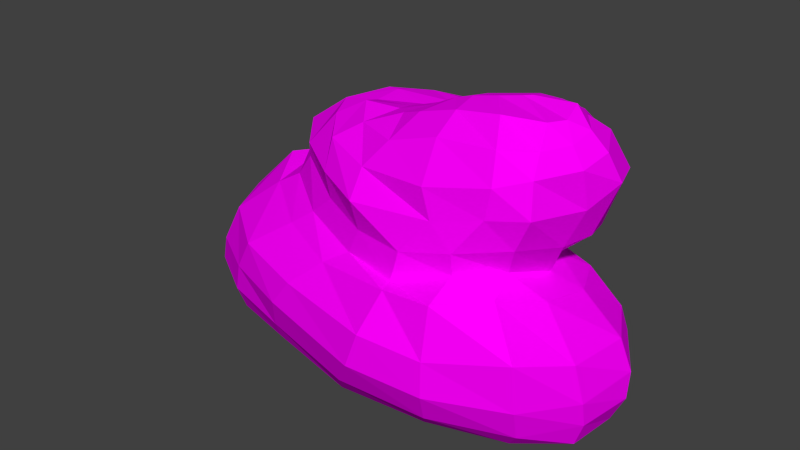 # Source: stone.003.blend  (saved by Blender 2.74.0; exported with 4.5.12 LTS)
import bpy
from mathutils import Matrix  # noqa: F401  (used for matrix-valued properties, if any)

bpy.ops.wm.read_factory_settings(use_empty=True)
scene = bpy.context.scene
scene.name = 'Scene'

# ---- collections
col_collection_1 = bpy.data.collections.new('Collection 1'); scene.collection.children.link(col_collection_1)

# ---- images (referenced by path relative to the original .blend; pixels are not part of the script)
import os
ASSET_DIR = os.environ.get("B2B_ASSET_DIR", "")  # directory of the original .blend (textures are referenced by path, not embedded)
HERE = os.path.dirname(os.path.abspath(__file__))  # packed textures are extracted next to this script under _unpacked/

def load_image(name, relpath, width, height, colorspace="sRGB"):
    """Load a texture the original file referenced (path relative to the .blend, or extracted next to this script)."""
    p = next((c for c in (os.path.join(HERE, relpath), os.path.join(ASSET_DIR, relpath)) if relpath and os.path.exists(c)), "")
    if p:
        img = bpy.data.images.load(p, check_existing=True)
        img.name = name
    else:  # same state as the original file: an image datablock whose file is absent (Cycles renders it pink)
        img = bpy.data.images.new(name, width, height)
        img.source = "FILE"
        img.filepath = "//" + (relpath or name)
    img.colorspace_settings.name = colorspace
    return img
img_untitled = load_image('Untitled', 'stone.003-NRM.png', 1024, 1024, 'sRGB')

# ---- materials (node trees are filled in below, after node groups)
mat_material_001 = bpy.data.materials.new('Material.001')
mat_material_001.alpha_threshold = 0.0
mat_material_001.roughness = 0.5

# ---- material node trees
mat_material_001.use_nodes = True; mat_material_001.node_tree.nodes.clear()
_N = mat_material_001.node_tree.nodes; _L = mat_material_001.node_tree.links
n0 = _N.new('ShaderNodeOutputMaterial'); n0.name = 'Material Output'; n0.location = (300, 300)
n1 = _N.new('ShaderNodeBsdfDiffuse'); n1.name = 'Diffuse BSDF'; n1.location = (10, 300)
n2 = _N.new('ShaderNodeTexImage'); n2.name = 'Image Texture'; n2.location = (-317, 337)
n2.width = 140
n2.image = img_untitled
_L.new(n1.outputs[0], n0.inputs[0])
_L.new(n2.outputs[0], n1.inputs[0])
n0.is_active_output = True

# ---- world
world_world = bpy.data.worlds.new('World'); scene.world = world_world
world_world.color = (0.05088, 0.05088, 0.05088)
world_world.use_sun_shadow = False
world_world.sun_shadow_jitter_overblur = 0.0
world_world.cycles.sampling_method = 'MANUAL'
world_world.cycles.sample_map_resolution = 256

# ---- meshes
me_sphere_001 = bpy.data.meshes.new('Sphere.001')
me_sphere_001.from_pydata([(0.1126, -0.0406, 1.13), (-0.1829, -0.0147, 1.049), (-0.5047, 0.03394, 1.0), (-0.7871, 0.02023, 0.9522), (-1.121, 0.01805, 0.7153), (-1.186, 0.1121, 0.5468), (-1.199, 0.2174, 0.388), (-1.449, 0.1108, 0.3268), (-1.789, 0.04649, -0.02694), (-1.96, 0.0008833, -0.3481), (-2.026, 0.01437, -0.5813), (-1.947, -0.007596, -0.7641), (-1.741, -0.0007728, -0.8897), (-1.395, -0.002115, -0.9794), (-1.007, 0.0005307, -1.023), (0.1277, 0.03133, 1.116), (-0.1665, 0.1311, 1.021), (-0.5051, 0.2575, 1.016), (-0.6135, 0.2895, 0.997), (-1.039, 0.3658, 0.7087), (-1.033, 0.3305, 0.4737), (-0.7632, 0.4317, 0.2979), (-1.268, 0.4074, 0.2713), (-1.635, 0.4451, -0.03862), (-1.796, 0.4025, -0.3102), (-1.833, 0.3738, -0.5835), (-1.778, 0.2988, -0.7634), (-1.632, 0.1934, -0.9027), (-1.332, 0.1347, -0.9992), (-0.9739, 0.07038, -1.033), (0.1849, 0.09953, 1.126), (-0.05916, 0.267, 1.03), (-0.3362, 0.4511, 0.99), (-0.5863, 0.5976, 0.8302), (-0.7139, 0.6727, 0.5935), (-0.6778, 0.6046, 0.3788), (-0.5035, 0.4992, 0.2366), (-0.8626, 0.6304, 0.07277), (-1.166, 0.7463, -0.1585), (-1.301, 0.7338, -0.4042), (-1.376, 0.657, -0.612), (-1.389, 0.5301, -0.7874), (-1.286, 0.4493, -0.9051), (-1.103, 0.2791, -1.003), (-0.865, 0.1497, -1.029), (0.2734, 0.1528, 1.165), (0.116, 0.3407, 1.048), (-0.05431, 0.5202, 0.9771), (-0.2701, 0.7224, 0.804), (-0.3974, 0.8232, 0.5449), (-0.3342, 0.7114, 0.3025), (-0.2347, 0.5742, 0.1768), (-0.4107, 0.8155, -0.0118), (-0.5466, 0.9324, -0.2004), (-0.69, 0.9036, -0.4135), (-0.7586, 0.8114, -0.623), (-0.8275, 0.717, -0.7571), (-0.8458, 0.5532, -0.8945), (-0.7847, 0.3589, -0.9806), (-0.7226, 0.1682, -1.024), (0.401, 0.1818, 1.204), (0.3426, 0.3862, 1.101), (0.2745, 0.5982, 0.9984), (0.1932, 0.7504, 0.8088), (0.1099, 0.801, 0.5367), (0.04773, 0.6724, 0.2749), (0.00565, 0.605, 0.1404), (0.005899, 0.8009, -0.04612), (-0.05084, 0.9557, -0.283), (-0.1362, 0.9199, -0.5005), (-0.1983, 0.8506, -0.6715), (-0.2957, 0.7454, -0.8016), (-0.3863, 0.5656, -0.9087), (-0.4693, 0.4026, -0.9685), (-0.5387, 0.1924, -1.015), (0.5432, 0.184, 1.247), (0.6077, 0.3789, 1.171), (0.6388, 0.5922, 1.055), (0.6108, 0.8181, 0.8723), (0.5848, 0.9027, 0.5924), (0.4248, 0.7219, 0.3103), (0.2483, 0.5897, 0.1596), (0.2854, 0.7371, -0.03116), (0.3045, 0.8173, -0.3217), (0.2767, 0.7505, -0.5748), (0.2329, 0.6459, -0.7885), (0.1543, 0.5485, -0.9142), (0.07683, 0.4448, -0.9855), (-0.09751, 0.3266, -0.9948), (-0.3117, 0.1818, -1.023), (0.6821, 0.1505, 1.292), (0.8337, 0.2755, 1.257), (0.9228, 0.405, 1.175), (1.004, 0.5599, 0.9904), (1.075, 0.7296, 0.6976), (0.8207, 0.6423, 0.3682), (0.4863, 0.4995, 0.1803), (0.6628, 0.5884, 0.04714), (0.8011, 0.7178, -0.2201), (0.8525, 0.7036, -0.4691), (0.8363, 0.6323, -0.6549), (0.7512, 0.5139, -0.8219), (0.5762, 0.3429, -0.9689), (0.2813, 0.235, -1.033), (-0.1164, 0.1554, -1.035), (0.7805, 0.08997, 1.336), (0.9953, 0.09754, 1.308), (1.121, 0.0985, 1.278), (1.236, 0.1909, 1.183), (1.338, 0.2929, 0.9217), (1.151, 0.3453, 0.4461), (0.742, 0.3709, 0.2247), (1.068, 0.3944, 0.08828), (1.298, 0.4537, -0.1677), (1.342, 0.4868, -0.3514), (1.357, 0.4672, -0.5332), (1.275, 0.4241, -0.7467), (1.012, 0.2736, -0.9034), (0.5741, 0.1329, -1.016), (0.03584, 0.08542, -1.055), (0.8403, 0.01829, 1.364), (1.117, -0.02761, 1.384), (1.256, -0.08016, 1.266), (1.361, -0.04216, 1.139), (1.424, 0.04343, 0.9308), (1.274, 0.003314, 0.544), (0.9492, 0.1723, 0.2396), (1.239, 0.02382, 0.1297), (1.513, 0.07069, -0.1488), (1.603, 0.07653, -0.37), (1.601, 0.05274, -0.5705), (1.487, 0.07664, -0.7984), (1.201, 0.02488, -0.9259), (0.7407, -0.01221, -0.997), (0.08579, 0.01684, -1.06), (0.8278, -0.06745, 1.381), (1.151, -0.1879, 1.337), (1.232, -0.2381, 1.214), (1.315, -0.237, 1.075), (1.326, -0.1756, 0.7981), (1.209, -0.2209, 0.5273), (1.055, -0.09117, 0.2507), (1.211, -0.3681, 0.2093), (1.466, -0.4091, -0.1326), (1.524, -0.3751, -0.4145), (1.518, -0.3283, -0.6087), (1.449, -0.3112, -0.7966), (1.142, -0.2262, -0.9323), (0.6696, -0.1727, -1.001), (0.05834, -0.1033, -1.067), (0.7753, -0.09435, 1.373), (1.088, -0.3047, 1.34), (1.122, -0.4166, 1.199), (1.146, -0.5057, 1.053), (1.169, -0.5438, 0.8101), (1.052, -0.5192, 0.5666), (0.9636, -0.4379, 0.3556), (1.031, -0.6773, 0.2833), (1.263, -0.8015, -0.02567), (1.277, -0.7756, -0.3804), (1.247, -0.6924, -0.6237), (1.125, -0.5782, -0.7945), (0.8745, -0.442, -0.9066), (0.4493, -0.3206, -1.001), (-0.07535, -0.1692, -1.059), (0.6385, -0.16, 1.358), (0.823, -0.3994, 1.352), (0.923, -0.5734, 1.207), (0.9575, -0.6553, 1.002), (0.9207, -0.6657, 0.7869), (0.7329, -0.7332, 0.5262), (0.7245, -0.7027, 0.3586), (0.7338, -0.9477, 0.2614), (0.7457, -1.03, -0.09724), (0.7444, -1.034, -0.3629), (0.6906, -0.9254, -0.6022), (0.5792, -0.7758, -0.7712), (0.3713, -0.6023, -0.9013), (0.06832, -0.4057, -1.008), (-0.2837, -0.1992, -1.045), (0.4764, -0.1963, 1.33), (0.5008, -0.4009, 1.304), (0.5097, -0.6012, 1.191), (0.5044, -0.7364, 0.9086), (0.574, -0.7413, 0.7017), (0.3701, -0.7952, 0.4444), (0.3274, -0.8247, 0.2264), (0.3651, -0.9425, 0.2327), (0.2772, -1.095, -0.05872), (0.1864, -1.109, -0.3236), (0.02338, -0.9957, -0.5677), (-0.1173, -0.8203, -0.7847), (-0.2672, -0.6074, -0.9062), (-0.4106, -0.4152, -0.9903), (-0.5056, -0.2018, -1.03), (0.3319, -0.1837, 1.279), (0.2052, -0.3832, 1.213), (0.1312, -0.5965, 1.067), (-0.03242, -0.668, 0.8669), (-0.03129, -0.7923, 0.669), (-0.04188, -0.703, 0.4249), (-0.1229, -0.7118, 0.2378), (-0.2992, -0.7821, 0.13), (-0.5284, -0.8955, -0.06961), (-0.6953, -0.8935, -0.2877), (-0.7751, -0.8021, -0.54), (-0.8295, -0.6995, -0.717), (-0.8509, -0.5535, -0.8703), (-0.8151, -0.3705, -0.9691), (-0.7232, -0.1783, -1.021), (0.4514, -0.005825, 1.285), (0.2175, -0.1652, 1.222), (0.01465, -0.3104, 1.137), (-0.2197, -0.437, 1.051), (-0.4294, -0.5147, 0.9136), (-0.418, -0.6107, 0.6978), (-0.4102, -0.5683, 0.488), (-0.6185, -0.5301, 0.3115), (-0.8004, -0.5663, 0.1804), (-1.15, -0.6781, -0.06138), (-1.294, -0.6586, -0.3097), (-1.37, -0.6248, -0.5444), (-1.381, -0.5313, -0.7481), (-1.279, -0.4127, -0.887), (-1.112, -0.2724, -0.9663), (-0.8681, -0.1465, -1.016), (-0.5412, 0.009687, -1.042), (0.1428, -0.1105, 1.167), (-0.1275, -0.1759, 1.091), (-0.3978, -0.205, 1.091), (-0.6098, -0.2755, 0.9691), (-0.832, -0.3253, 0.7042), (-0.8657, -0.2866, 0.5822), (-1.022, -0.2472, 0.3871), (-1.239, -0.2474, 0.2564), (-1.622, -0.327, -0.04724), (-1.772, -0.352, -0.3525), (-1.844, -0.3227, -0.5673), (-1.796, -0.2659, -0.7517), (-1.612, -0.2197, -0.8829), (-1.328, -0.1448, -0.969), (-0.9672, -0.07733, -1.02)], [], [(5, 4, 19, 20), (3, 2, 17, 18), (14, 13, 28, 29), (1, 0, 15, 16), (12, 11, 26, 27), (10, 9, 24, 25), (8, 7, 22, 23), (6, 5, 20, 21), (4, 3, 18, 19), (2, 1, 16, 17), (13, 12, 27, 28), (11, 10, 25, 26), (9, 8, 23, 24), (7, 6, 21, 22), (26, 25, 40, 41), (24, 23, 38, 39), (22, 21, 36, 37), (20, 19, 34, 35), (18, 17, 32, 33), (29, 28, 43, 44), (16, 15, 30, 31), (27, 26, 41, 42), (25, 24, 39, 40), (23, 22, 37, 38), (21, 20, 35, 36), (19, 18, 33, 34), (17, 16, 31, 32), (28, 27, 42, 43), (41, 40, 55, 56), (39, 38, 53, 54), (37, 36, 51, 52), (35, 34, 49, 50), (33, 32, 47, 48), (44, 43, 58, 59), (31, 30, 45, 46), (42, 41, 56, 57), (40, 39, 54, 55), (38, 37, 52, 53), (36, 35, 50, 51), (34, 33, 48, 49), (32, 31, 46, 47), (43, 42, 57, 58), (56, 55, 70, 71), (54, 53, 68, 69), (52, 51, 66, 67), (50, 49, 64, 65), (48, 47, 62, 63), (59, 58, 73, 74), (46, 45, 60, 61), (57, 56, 71, 72), (55, 54, 69, 70), (53, 52, 67, 68), (51, 50, 65, 66), (49, 48, 63, 64), (47, 46, 61, 62), (58, 57, 72, 73), (71, 70, 85, 86), (69, 68, 83, 84), (67, 66, 81, 82), (65, 64, 79, 80), (63, 62, 77, 78), (74, 73, 88, 89), (61, 60, 75, 76), (72, 71, 86, 87), (70, 69, 84, 85), (68, 67, 82, 83), (66, 65, 80, 81), (64, 63, 78, 79), (62, 61, 76, 77), (73, 72, 87, 88), (86, 85, 100, 101), (84, 83, 98, 99), (82, 81, 96, 97), (80, 79, 94, 95), (78, 77, 92, 93), (89, 88, 103, 104), (76, 75, 90, 91), (87, 86, 101, 102), (85, 84, 99, 100), (83, 82, 97, 98), (81, 80, 95, 96), (79, 78, 93, 94), (77, 76, 91, 92), (88, 87, 102, 103), (101, 100, 115, 116), (99, 98, 113, 114), (97, 96, 111, 112), (95, 94, 109, 110), (93, 92, 107, 108), (104, 103, 118, 119), (91, 90, 105, 106), (102, 101, 116, 117), (100, 99, 114, 115), (98, 97, 112, 113), (96, 95, 110, 111), (94, 93, 108, 109), (92, 91, 106, 107), (103, 102, 117, 118), (116, 115, 130, 131), (114, 113, 128, 129), (112, 111, 126, 127), (110, 109, 124, 125), (108, 107, 122, 123), (119, 118, 133, 134), (106, 105, 120, 121), (117, 116, 131, 132), (115, 114, 129, 130), (113, 112, 127, 128), (111, 110, 125, 126), (109, 108, 123, 124), (107, 106, 121, 122), (118, 117, 132, 133), (131, 130, 145, 146), (129, 128, 143, 144), (127, 126, 141, 142), (125, 124, 139, 140), (123, 122, 137, 138), (134, 133, 148, 149), (121, 120, 135, 136), (132, 131, 146, 147), (130, 129, 144, 145), (128, 127, 142, 143), (126, 125, 140, 141), (124, 123, 138, 139), (122, 121, 136, 137), (133, 132, 147, 148), (146, 145, 160, 161), (144, 143, 158, 159), (142, 141, 156, 157), (140, 139, 154, 155), (138, 137, 152, 153), (149, 148, 163, 164), (136, 135, 150, 151), (147, 146, 161, 162), (145, 144, 159, 160), (143, 142, 157, 158), (141, 140, 155, 156), (139, 138, 153, 154), (137, 136, 151, 152), (148, 147, 162, 163), (161, 160, 175, 176), (159, 158, 173, 174), (157, 156, 171, 172), (155, 154, 169, 170), (153, 152, 167, 168), (164, 163, 178, 179), (151, 150, 165, 166), (162, 161, 176, 177), (160, 159, 174, 175), (158, 157, 172, 173), (156, 155, 170, 171), (154, 153, 168, 169), (152, 151, 166, 167), (163, 162, 177, 178), (176, 175, 190, 191), (174, 173, 188, 189), (172, 171, 186, 187), (170, 169, 184, 185), (168, 167, 182, 183), (179, 178, 193, 194), (166, 165, 180, 181), (177, 176, 191, 192), (175, 174, 189, 190), (173, 172, 187, 188), (171, 170, 185, 186), (169, 168, 183, 184), (167, 166, 181, 182), (178, 177, 192, 193), (191, 190, 205, 206), (189, 188, 203, 204), (187, 186, 201, 202), (185, 184, 199, 200), (183, 182, 197, 198), (194, 193, 208, 209), (181, 180, 195, 196), (192, 191, 206, 207), (190, 189, 204, 205), (188, 187, 202, 203), (186, 185, 200, 201), (184, 183, 198, 199), (182, 181, 196, 197), (193, 192, 207, 208), (206, 205, 221, 222), (204, 203, 219, 220), (202, 201, 217, 218), (200, 199, 215, 216), (198, 197, 213, 214), (209, 208, 224, 225), (196, 195, 211, 212), (207, 206, 222, 223), (205, 204, 220, 221), (203, 202, 218, 219), (201, 200, 216, 217), (199, 198, 214, 215), (197, 196, 212, 213), (208, 207, 223, 224), (222, 221, 237, 238), (220, 219, 235, 236), (218, 217, 233, 234), (216, 215, 231, 232), (214, 213, 229, 230), (225, 224, 240, 241), (212, 211, 227, 228), (223, 222, 238, 239), (221, 220, 236, 237), (219, 218, 234, 235), (217, 216, 232, 233), (215, 214, 230, 231), (213, 212, 228, 229), (224, 223, 239, 240), (226, 14, 29), (0, 210, 15), (15, 210, 30), (226, 29, 44), (30, 210, 45), (226, 44, 59), (45, 210, 60), (226, 59, 74), (60, 210, 75), (226, 74, 89), (75, 210, 90), (226, 89, 104), (90, 210, 105), (226, 104, 119), (105, 210, 120), (226, 119, 134), (120, 210, 135), (226, 134, 149), (135, 210, 150), (226, 149, 164), (150, 210, 165), (226, 164, 179), (165, 210, 180), (226, 179, 194), (180, 210, 195), (226, 194, 209), (195, 210, 211), (226, 209, 225), (211, 210, 227), (226, 225, 241), (227, 210, 0), (238, 237, 10, 11), (236, 235, 8, 9), (234, 233, 6, 7), (232, 231, 4, 5), (230, 229, 2, 3), (241, 240, 13, 14), (228, 227, 0, 1), (239, 238, 11, 12), (237, 236, 9, 10), (235, 234, 7, 8), (233, 232, 5, 6), (231, 230, 3, 4), (226, 241, 14), (229, 228, 1, 2), (240, 239, 12, 13)])
_uv = me_sphere_001.uv_layers.new(name='UVMap')
_uv.uv.foreach_set('vector', [0.075, 0.7716, 0.1022, 0.8076, 0.0241, 0.8277, 0.02683, 0.7763, 0.9893, 0.8985, 0.9185, 0.9673, 0.8931, 0.9319, 0.9137, 0.8941, 0.04805, 0.3842, 0.05436, 0.4406, 0.0403, 0.4361, 0.03906, 0.3809, 0.4512, 0.8969, 0.4985, 0.8194, 0.5177, 0.8226, 0.522, 0.9154, 0.05859, 0.4842, 0.06213, 0.5147, 0.03665, 0.5145, 0.04136, 0.4805, 0.06343, 0.5449, 0.06775, 0.5769, 0.03267, 0.5902, 0.03332, 0.5467, 0.06894, 0.6286, 0.06865, 0.7054, 0.02256, 0.7094, 0.02743, 0.6373, 0.9433, 0.7448, 0.9852, 0.7751, 0.9361, 0.7811, 0.9023, 0.7557, 0.1022, 0.8076, 0.151, 0.8978, 0.0007519, 0.9569, 0.0241, 0.8277, 0.9185, 0.9673, 0.6216, 0.9757, 0.522, 0.9154, 0.8931, 0.9319, 0.05436, 0.4406, 0.05859, 0.4842, 0.04136, 0.4805, 0.0403, 0.4361, 0.06213, 0.5147, 0.06343, 0.5449, 0.03332, 0.5467, 0.03665, 0.5145, 0.06775, 0.5769, 0.06894, 0.6286, 0.02743, 0.6373, 0.03267, 0.5902, 0.961, 0.7113, 0.9433, 0.7448, 0.9023, 0.7557, 0.9202, 0.7151, 0.9927, 0.513, 0.9868, 0.5456, 0.9538, 0.5242, 0.966, 0.4898, 0.9767, 0.5906, 0.9507, 0.64, 0.9301, 0.6102, 0.9442, 0.5618, 0.9202, 0.7151, 0.9023, 0.7557, 0.8836, 0.7417, 0.9056, 0.6682, 0.9361, 0.7811, 0.9488, 0.8136, 0.8929, 0.8096, 0.8889, 0.7678, 0.9137, 0.8941, 0.8931, 0.9319, 0.7482, 0.9266, 0.8678, 0.8662, 0.03906, 0.3809, 0.0403, 0.4361, 0.02011, 0.4149, 0.02641, 0.3682, 0.522, 0.9154, 0.5177, 0.8226, 0.5383, 0.8127, 0.5922, 0.8854, 0.04136, 0.4805, 0.03665, 0.5145, 0.007157, 0.4916, 0.01037, 0.4598, 0.9868, 0.5456, 0.9767, 0.5906, 0.9442, 0.5618, 0.9538, 0.5242, 0.9507, 0.64, 0.9202, 0.7151, 0.9056, 0.6682, 0.9301, 0.6102, 0.9023, 0.7557, 0.9361, 0.7811, 0.8889, 0.7678, 0.8836, 0.7417, 0.9488, 0.8136, 0.9137, 0.8941, 0.8678, 0.8662, 0.8929, 0.8096, 0.8931, 0.9319, 0.522, 0.9154, 0.5922, 0.8854, 0.7482, 0.9266, 0.0403, 0.4361, 0.04136, 0.4805, 0.01037, 0.4598, 0.02011, 0.4149, 0.966, 0.4898, 0.9538, 0.5242, 0.916, 0.4746, 0.9273, 0.4484, 0.9442, 0.5618, 0.9301, 0.6102, 0.8876, 0.5641, 0.9032, 0.5207, 0.9056, 0.6682, 0.8836, 0.7417, 0.851, 0.6907, 0.8755, 0.6111, 0.8889, 0.7678, 0.8929, 0.8096, 0.8409, 0.7737, 0.8519, 0.7229, 0.8678, 0.8662, 0.7482, 0.9266, 0.6811, 0.8562, 0.7861, 0.8351, 0.9692, 0.3607, 0.9704, 0.4101, 0.9469, 0.3704, 0.9598, 0.3359, 0.5922, 0.8854, 0.5383, 0.8127, 0.5526, 0.794, 0.6059, 0.832, 0.969, 0.4572, 0.966, 0.4898, 0.9273, 0.4484, 0.9378, 0.4117, 0.9538, 0.5242, 0.9442, 0.5618, 0.9032, 0.5207, 0.916, 0.4746, 0.9301, 0.6102, 0.9056, 0.6682, 0.8755, 0.6111, 0.8876, 0.5641, 0.8836, 0.7417, 0.8889, 0.7678, 0.8519, 0.7229, 0.851, 0.6907, 0.8929, 0.8096, 0.8678, 0.8662, 0.7861, 0.8351, 0.8409, 0.7737, 0.7482, 0.9266, 0.5922, 0.8854, 0.6059, 0.832, 0.6811, 0.8562, 0.9704, 0.4101, 0.969, 0.4572, 0.9378, 0.4117, 0.9469, 0.3704, 0.9273, 0.4484, 0.916, 0.4746, 0.8746, 0.3945, 0.8919, 0.3668, 0.9032, 0.5207, 0.8876, 0.5641, 0.8342, 0.4847, 0.8559, 0.4344, 0.8755, 0.6111, 0.851, 0.6907, 0.7926, 0.6266, 0.8128, 0.5444, 0.8519, 0.7229, 0.8409, 0.7737, 0.7418, 0.7086, 0.7705, 0.6632, 0.7861, 0.8351, 0.6811, 0.8562, 0.6525, 0.7709, 0.6995, 0.7498, 0.9598, 0.3359, 0.9469, 0.3704, 0.9243, 0.318, 0.9471, 0.3008, 0.6059, 0.832, 0.5526, 0.794, 0.5596, 0.7663, 0.6031, 0.7741, 0.9378, 0.4117, 0.9273, 0.4484, 0.8919, 0.3668, 0.9087, 0.3352, 0.916, 0.4746, 0.9032, 0.5207, 0.8559, 0.4344, 0.8746, 0.3945, 0.8876, 0.5641, 0.8755, 0.6111, 0.8128, 0.5444, 0.8342, 0.4847, 0.851, 0.6907, 0.8519, 0.7229, 0.7705, 0.6632, 0.7926, 0.6266, 0.8409, 0.7737, 0.7861, 0.8351, 0.6995, 0.7498, 0.7418, 0.7086, 0.6811, 0.8562, 0.6059, 0.832, 0.6031, 0.7741, 0.6525, 0.7709, 0.9469, 0.3704, 0.9378, 0.4117, 0.9087, 0.3352, 0.9243, 0.318, 0.8919, 0.3668, 0.8746, 0.3945, 0.8322, 0.2769, 0.8592, 0.2446, 0.8559, 0.4344, 0.8342, 0.4847, 0.784, 0.4126, 0.8069, 0.3379, 0.8128, 0.5444, 0.7926, 0.6266, 0.7348, 0.5767, 0.7594, 0.5001, 0.7705, 0.6632, 0.7418, 0.7086, 0.6902, 0.6251, 0.7078, 0.5891, 0.6995, 0.7498, 0.6525, 0.7709, 0.6259, 0.6995, 0.6637, 0.6728, 0.9471, 0.3008, 0.9243, 0.318, 0.9056, 0.2242, 0.9328, 0.2446, 0.6031, 0.7741, 0.5596, 0.7663, 0.5606, 0.738, 0.5924, 0.7207, 0.9087, 0.3352, 0.8919, 0.3668, 0.8592, 0.2446, 0.8806, 0.2221, 0.8746, 0.3945, 0.8559, 0.4344, 0.8069, 0.3379, 0.8322, 0.2769, 0.8342, 0.4847, 0.8128, 0.5444, 0.7594, 0.5001, 0.784, 0.4126, 0.7926, 0.6266, 0.7705, 0.6632, 0.7078, 0.5891, 0.7348, 0.5767, 0.7418, 0.7086, 0.6995, 0.7498, 0.6637, 0.6728, 0.6902, 0.6251, 0.6525, 0.7709, 0.6031, 0.7741, 0.5924, 0.7207, 0.6259, 0.6995, 0.9243, 0.318, 0.9087, 0.3352, 0.8806, 0.2221, 0.9056, 0.2242, 0.8592, 0.2446, 0.8322, 0.2769, 0.7221, 0.276, 0.7373, 0.2228, 0.8069, 0.3379, 0.784, 0.4126, 0.7032, 0.3875, 0.7133, 0.3254, 0.7594, 0.5001, 0.7348, 0.5767, 0.6818, 0.5278, 0.6848, 0.4604, 0.7078, 0.5891, 0.6902, 0.6251, 0.6383, 0.5727, 0.6574, 0.5359, 0.6637, 0.6728, 0.6259, 0.6995, 0.5913, 0.6632, 0.6128, 0.6275, 0.9328, 0.2446, 0.9056, 0.2242, 0.8608, 0.1375, 0.9218, 0.1893, 0.5924, 0.7207, 0.5606, 0.738, 0.5564, 0.7131, 0.5743, 0.6854, 0.8806, 0.2221, 0.8592, 0.2446, 0.7373, 0.2228, 0.7737, 0.1602, 0.8322, 0.2769, 0.8069, 0.3379, 0.7133, 0.3254, 0.7221, 0.276, 0.784, 0.4126, 0.7594, 0.5001, 0.6848, 0.4604, 0.7032, 0.3875, 0.7348, 0.5767, 0.7078, 0.5891, 0.6574, 0.5359, 0.6818, 0.5278, 0.6902, 0.6251, 0.6637, 0.6728, 0.6128, 0.6275, 0.6383, 0.5727, 0.6259, 0.6995, 0.5924, 0.7207, 0.5743, 0.6854, 0.5913, 0.6632, 0.9056, 0.2242, 0.8806, 0.2221, 0.7737, 0.1602, 0.8608, 0.1375, 0.7373, 0.2228, 0.7221, 0.276, 0.6515, 0.2917, 0.6632, 0.2466, 0.7133, 0.3254, 0.7032, 0.3875, 0.6362, 0.3615, 0.6459, 0.3272, 0.6848, 0.4604, 0.6818, 0.5278, 0.6336, 0.4907, 0.6275, 0.4229, 0.6574, 0.5359, 0.6383, 0.5727, 0.5829, 0.5668, 0.6043, 0.501, 0.6128, 0.6275, 0.5913, 0.6632, 0.5559, 0.6375, 0.5676, 0.6131, 0.9218, 0.1893, 0.8608, 0.1375, 0.7633, 0.1024, 0.917, 0.1372, 0.5743, 0.6854, 0.5564, 0.7131, 0.5493, 0.6971, 0.5539, 0.6593, 0.7737, 0.1602, 0.7373, 0.2228, 0.6632, 0.2466, 0.6783, 0.1827, 0.7221, 0.276, 0.7133, 0.3254, 0.6459, 0.3272, 0.6515, 0.2917, 0.7032, 0.3875, 0.6848, 0.4604, 0.6275, 0.4229, 0.6362, 0.3615, 0.6818, 0.5278, 0.6574, 0.5359, 0.6043, 0.501, 0.6336, 0.4907, 0.6383, 0.5727, 0.6128, 0.6275, 0.5676, 0.6131, 0.5829, 0.5668, 0.5913, 0.6632, 0.5743, 0.6854, 0.5539, 0.6593, 0.5559, 0.6375, 0.8608, 0.1375, 0.7737, 0.1602, 0.6783, 0.1827, 0.7633, 0.1024, 0.6632, 0.2466, 0.6515, 0.2917, 0.5957, 0.2652, 0.61, 0.2214, 0.6459, 0.3272, 0.6362, 0.3615, 0.5859, 0.3414, 0.5921, 0.3018, 0.6275, 0.4229, 0.6336, 0.4907, 0.593, 0.4571, 0.5733, 0.4021, 0.6043, 0.501, 0.5829, 0.5668, 0.5592, 0.5506, 0.561, 0.4944, 0.5676, 0.6131, 0.5559, 0.6375, 0.5408, 0.6116, 0.5476, 0.5843, 0.917, 0.1372, 0.7633, 0.1024, 0.6706, 0.09044, 0.9241, 0.1116, 0.5539, 0.6593, 0.5493, 0.6971, 0.5414, 0.6867, 0.5418, 0.6455, 0.6783, 0.1827, 0.6632, 0.2466, 0.61, 0.2214, 0.62, 0.1696, 0.6515, 0.2917, 0.6459, 0.3272, 0.5921, 0.3018, 0.5957, 0.2652, 0.6362, 0.3615, 0.6275, 0.4229, 0.5733, 0.4021, 0.5859, 0.3414, 0.6336, 0.4907, 0.6043, 0.501, 0.561, 0.4944, 0.593, 0.4571, 0.5829, 0.5668, 0.5676, 0.6131, 0.5476, 0.5843, 0.5592, 0.5506, 0.5559, 0.6375, 0.5539, 0.6593, 0.5418, 0.6455, 0.5408, 0.6116, 0.7633, 0.1024, 0.6783, 0.1827, 0.62, 0.1696, 0.6706, 0.09044, 0.61, 0.2214, 0.5957, 0.2652, 0.5469, 0.2394, 0.5521, 0.2019, 0.5921, 0.3018, 0.5859, 0.3414, 0.5281, 0.3278, 0.5376, 0.2746, 0.5733, 0.4021, 0.593, 0.4571, 0.5526, 0.4361, 0.5206, 0.4068, 0.561, 0.4944, 0.5592, 0.5506, 0.5387, 0.5303, 0.5345, 0.4866, 0.5476, 0.5843, 0.5408, 0.6116, 0.5262, 0.6013, 0.5296, 0.5727, 0.9241, 0.1116, 0.6706, 0.09044, 0.6067, 0.05516, 0.963, 0.1016, 0.5418, 0.6455, 0.5414, 0.6867, 0.531, 0.6863, 0.5277, 0.6287, 0.62, 0.1696, 0.61, 0.2214, 0.5521, 0.2019, 0.5681, 0.1461, 0.5957, 0.2652, 0.5921, 0.3018, 0.5376, 0.2746, 0.5469, 0.2394, 0.5859, 0.3414, 0.5733, 0.4021, 0.5206, 0.4068, 0.5281, 0.3278, 0.593, 0.4571, 0.561, 0.4944, 0.5345, 0.4866, 0.5526, 0.4361, 0.5592, 0.5506, 0.5476, 0.5843, 0.5296, 0.5727, 0.5387, 0.5303, 0.5408, 0.6116, 0.5418, 0.6455, 0.5277, 0.6287, 0.5262, 0.6013, 0.6706, 0.09044, 0.62, 0.1696, 0.5681, 0.1461, 0.6067, 0.05516, 0.5521, 0.2019, 0.5469, 0.2394, 0.4822, 0.222, 0.4886, 0.1744, 0.5376, 0.2746, 0.5281, 0.3278, 0.4745, 0.3485, 0.4756, 0.2744, 0.5206, 0.4068, 0.5526, 0.4361, 0.4987, 0.4561, 0.4742, 0.426, 0.5345, 0.4866, 0.5387, 0.5303, 0.4971, 0.5314, 0.4939, 0.4961, 0.5296, 0.5727, 0.5262, 0.6013, 0.5064, 0.6037, 0.4995, 0.5755, 0.963, 0.1016, 0.6067, 0.05516, 0.3099, 0.02843, 0.9385, 0.06185, 0.5277, 0.6287, 0.531, 0.6863, 0.5263, 0.6928, 0.5149, 0.6314, 0.5681, 0.1461, 0.5521, 0.2019, 0.4886, 0.1744, 0.4891, 0.1153, 0.5469, 0.2394, 0.5376, 0.2746, 0.4756, 0.2744, 0.4822, 0.222, 0.5281, 0.3278, 0.5206, 0.4068, 0.4742, 0.426, 0.4745, 0.3485, 0.5526, 0.4361, 0.5345, 0.4866, 0.4939, 0.4961, 0.4987, 0.4561, 0.5387, 0.5303, 0.5296, 0.5727, 0.4995, 0.5755, 0.4971, 0.5314, 0.5262, 0.6013, 0.5277, 0.6287, 0.5149, 0.6314, 0.5064, 0.6037, 0.6067, 0.05516, 0.5681, 0.1461, 0.4891, 0.1153, 0.3099, 0.02843, 0.4886, 0.1744, 0.4822, 0.222, 0.3856, 0.223, 0.3661, 0.166, 0.4756, 0.2744, 0.4745, 0.3485, 0.4057, 0.348, 0.3956, 0.2863, 0.4742, 0.426, 0.4987, 0.4561, 0.447, 0.4684, 0.4219, 0.4362, 0.4939, 0.4961, 0.4971, 0.5314, 0.4719, 0.5475, 0.4477, 0.5095, 0.4995, 0.5755, 0.5064, 0.6037, 0.4831, 0.6201, 0.4765, 0.5808, 0.0553, 0.1549, 0.3099, 0.02843, 0.1475, 0.1232, 0.0678, 0.2147, 0.5149, 0.6314, 0.5263, 0.6928, 0.5131, 0.7108, 0.495, 0.6635, 0.4891, 0.1153, 0.4886, 0.1744, 0.3661, 0.166, 0.2981, 0.1145, 0.4822, 0.222, 0.4756, 0.2744, 0.3956, 0.2863, 0.3856, 0.223, 0.4745, 0.3485, 0.4742, 0.426, 0.4219, 0.4362, 0.4057, 0.348, 0.4987, 0.4561, 0.4939, 0.4961, 0.4477, 0.5095, 0.447, 0.4684, 0.4971, 0.5314, 0.4995, 0.5755, 0.4765, 0.5808, 0.4719, 0.5475, 0.5064, 0.6037, 0.5149, 0.6314, 0.495, 0.6635, 0.4831, 0.6201, 0.3099, 0.02843, 0.4891, 0.1153, 0.2981, 0.1145, 0.1475, 0.1232, 0.3661, 0.166, 0.3856, 0.223, 0.2724, 0.2873, 0.2201, 0.2472, 0.3956, 0.2863, 0.4057, 0.348, 0.3445, 0.3921, 0.316, 0.3351, 0.4219, 0.4362, 0.447, 0.4684, 0.3807, 0.4692, 0.3784, 0.4628, 0.4477, 0.5095, 0.4719, 0.5475, 0.4356, 0.5696, 0.3992, 0.5308, 0.4765, 0.5808, 0.4831, 0.6201, 0.4529, 0.6747, 0.4341, 0.6198, 0.0678, 0.2147, 0.1475, 0.1232, 0.1122, 0.2543, 0.0702, 0.2746, 0.495, 0.6635, 0.5131, 0.7108, 0.4998, 0.7353, 0.4753, 0.7094, 0.2981, 0.1145, 0.3661, 0.166, 0.2201, 0.2472, 0.1618, 0.2389, 0.3856, 0.223, 0.3956, 0.2863, 0.316, 0.3351, 0.2724, 0.2873, 0.4057, 0.348, 0.4219, 0.4362, 0.3784, 0.4628, 0.3445, 0.3921, 0.447, 0.4684, 0.4477, 0.5095, 0.3992, 0.5308, 0.3807, 0.4692, 0.4719, 0.5475, 0.4765, 0.5808, 0.4341, 0.6198, 0.4356, 0.5696, 0.4831, 0.6201, 0.495, 0.6635, 0.4753, 0.7094, 0.4529, 0.6747, 0.1475, 0.1232, 0.2981, 0.1145, 0.1618, 0.2389, 0.1122, 0.2543, 0.2201, 0.2472, 0.2724, 0.2873, 0.1686, 0.4149, 0.1456, 0.3891, 0.316, 0.3351, 0.3445, 0.3921, 0.2286, 0.4928, 0.1976, 0.4587, 0.3784, 0.4628, 0.3807, 0.4692, 0.307, 0.5523, 0.2681, 0.532, 0.3992, 0.5308, 0.4356, 0.5696, 0.3525, 0.6455, 0.3379, 0.6028, 0.4341, 0.6198, 0.4529, 0.6747, 0.4104, 0.721, 0.3708, 0.7058, 0.0702, 0.2746, 0.1122, 0.2543, 0.09535, 0.3466, 0.06775, 0.3257, 0.4753, 0.7094, 0.4998, 0.7353, 0.4915, 0.7612, 0.449, 0.7563, 0.1618, 0.2389, 0.2201, 0.2472, 0.1456, 0.3891, 0.1211, 0.3666, 0.2724, 0.2873, 0.316, 0.3351, 0.1976, 0.4587, 0.1686, 0.4149, 0.3445, 0.3921, 0.3784, 0.4628, 0.2681, 0.532, 0.2286, 0.4928, 0.3807, 0.4692, 0.3992, 0.5308, 0.3379, 0.6028, 0.307, 0.5523, 0.4356, 0.5696, 0.4341, 0.6198, 0.3708, 0.7058, 0.3525, 0.6455, 0.4529, 0.6747, 0.4753, 0.7094, 0.449, 0.7563, 0.4104, 0.721, 0.1122, 0.2543, 0.1618, 0.2389, 0.1211, 0.3666, 0.09535, 0.3466, 0.1456, 0.3891, 0.1686, 0.4149, 0.124, 0.4885, 0.1091, 0.4581, 0.1976, 0.4587, 0.2286, 0.4928, 0.1567, 0.5661, 0.1378, 0.5247, 0.2681, 0.532, 0.307, 0.5523, 0.2129, 0.6619, 0.1844, 0.6222, 0.3379, 0.6028, 0.3525, 0.6455, 0.2901, 0.7306, 0.2699, 0.6952, 0.3708, 0.7058, 0.4104, 0.721, 0.3656, 0.8031, 0.3061, 0.7878, 0.06775, 0.3257, 0.09535, 0.3466, 0.08081, 0.3983, 0.06445, 0.3557, 0.449, 0.7563, 0.4915, 0.7612, 0.4843, 0.7839, 0.431, 0.7991, 0.1211, 0.3666, 0.1456, 0.3891, 0.1091, 0.4581, 0.09584, 0.4282, 0.1686, 0.4149, 0.1976, 0.4587, 0.1378, 0.5247, 0.124, 0.4885, 0.2286, 0.4928, 0.2681, 0.532, 0.1844, 0.6222, 0.1567, 0.5661, 0.307, 0.5523, 0.3379, 0.6028, 0.2699, 0.6952, 0.2129, 0.6619, 0.3525, 0.6455, 0.3708, 0.7058, 0.3061, 0.7878, 0.2901, 0.7306, 0.4104, 0.721, 0.449, 0.7563, 0.431, 0.7991, 0.3656, 0.8031, 0.09535, 0.3466, 0.1211, 0.3666, 0.09584, 0.4282, 0.08081, 0.3983, 0.1091, 0.4581, 0.124, 0.4885, 0.08988, 0.5278, 0.08206, 0.4996, 0.1378, 0.5247, 0.1567, 0.5661, 0.1056, 0.607, 0.09766, 0.557, 0.1844, 0.6222, 0.2129, 0.6619, 0.1347, 0.7181, 0.1174, 0.6767, 0.2699, 0.6952, 0.2901, 0.7306, 0.1914, 0.7913, 0.1695, 0.7708, 0.3061, 0.7878, 0.3656, 0.8031, 0.3411, 0.8802, 0.26, 0.8559, 0.06445, 0.3557, 0.08081, 0.3983, 0.06762, 0.4296, 0.0567, 0.3748, 0.431, 0.7991, 0.4843, 0.7839, 0.4865, 0.8048, 0.425, 0.8516, 0.09584, 0.4282, 0.1091, 0.4581, 0.08206, 0.4996, 0.07631, 0.4681, 0.124, 0.4885, 0.1378, 0.5247, 0.09766, 0.557, 0.08988, 0.5278, 0.1567, 0.5661, 0.1844, 0.6222, 0.1174, 0.6767, 0.1056, 0.607, 0.2129, 0.6619, 0.2699, 0.6952, 0.1695, 0.7708, 0.1347, 0.7181, 0.2901, 0.7306, 0.3061, 0.7878, 0.26, 0.8559, 0.1914, 0.7913, 0.3656, 0.8031, 0.431, 0.7991, 0.425, 0.8516, 0.3411, 0.8802, 0.08081, 0.3983, 0.09584, 0.4282, 0.07631, 0.4681, 0.06762, 0.4296, 0.03427, 0.2922, 0.04805, 0.3842, 0.03906, 0.3809, 0.4985, 0.8194, 0.5272, 0.7515, 0.5177, 0.8226, 0.5177, 0.8226, 0.5272, 0.7515, 0.5383, 0.8127, 0.03427, 0.2922, 0.03906, 0.3809, 0.02641, 0.3682, 0.5383, 0.8127, 0.5272, 0.7515, 0.5526, 0.794, 0.03427, 0.2922, 0.02641, 0.3682, 0.01848, 0.3445, 0.5526, 0.794, 0.5272, 0.7515, 0.5596, 0.7663, 0.03427, 0.2922, 0.01848, 0.3445, 0.005284, 0.31, 0.5596, 0.7663, 0.5272, 0.7515, 0.5606, 0.738, 0.9695, 0.2813, 0.9471, 0.3008, 0.9328, 0.2446, 0.5606, 0.738, 0.5272, 0.7515, 0.5564, 0.7131, 0.9695, 0.2813, 0.9328, 0.2446, 0.9218, 0.1893, 0.5564, 0.7131, 0.5272, 0.7515, 0.5493, 0.6971, 0.9695, 0.2813, 0.9218, 0.1893, 0.917, 0.1372, 0.5493, 0.6971, 0.5272, 0.7515, 0.5414, 0.6867, 0.9695, 0.2813, 0.917, 0.1372, 0.9241, 0.1116, 0.5414, 0.6867, 0.5272, 0.7515, 0.531, 0.6863, 0.9695, 0.2813, 0.9241, 0.1116, 0.963, 0.1016, 0.531, 0.6863, 0.5272, 0.7515, 0.5263, 0.6928, 0.03427, 0.2922, 0.02273, 0.1198, 0.0553, 0.1549, 0.5263, 0.6928, 0.5272, 0.7515, 0.5131, 0.7108, 0.03427, 0.2922, 0.0553, 0.1549, 0.0678, 0.2147, 0.5131, 0.7108, 0.5272, 0.7515, 0.4998, 0.7353, 0.03427, 0.2922, 0.0678, 0.2147, 0.0702, 0.2746, 0.4998, 0.7353, 0.5272, 0.7515, 0.4915, 0.7612, 0.03427, 0.2922, 0.0702, 0.2746, 0.06775, 0.3257, 0.4915, 0.7612, 0.5272, 0.7515, 0.4843, 0.7839, 0.03427, 0.2922, 0.06775, 0.3257, 0.06445, 0.3557, 0.4843, 0.7839, 0.5272, 0.7515, 0.4865, 0.8048, 0.03427, 0.2922, 0.06445, 0.3557, 0.0567, 0.3748, 0.4865, 0.8048, 0.5272, 0.7515, 0.4985, 0.8194, 0.08206, 0.4996, 0.08988, 0.5278, 0.06343, 0.5449, 0.06213, 0.5147, 0.09766, 0.557, 0.1056, 0.607, 0.06894, 0.6286, 0.06775, 0.5769, 0.1174, 0.6767, 0.1347, 0.7181, 0.05164, 0.7385, 0.06865, 0.7054, 0.1695, 0.7708, 0.1914, 0.7913, 0.1022, 0.8076, 0.075, 0.7716, 0.26, 0.8559, 0.3411, 0.8802, 0.267, 0.9457, 0.151, 0.8978, 0.0567, 0.3748, 0.06762, 0.4296, 0.05436, 0.4406, 0.04805, 0.3842, 0.425, 0.8516, 0.4865, 0.8048, 0.4985, 0.8194, 0.4512, 0.8969, 0.07631, 0.4681, 0.08206, 0.4996, 0.06213, 0.5147, 0.05859, 0.4842, 0.08988, 0.5278, 0.09766, 0.557, 0.06775, 0.5769, 0.06343, 0.5449, 0.1056, 0.607, 0.1174, 0.6767, 0.06865, 0.7054, 0.06894, 0.6286, 0.1347, 0.7181, 0.1695, 0.7708, 0.075, 0.7716, 0.05164, 0.7385, 0.1914, 0.7913, 0.26, 0.8559, 0.151, 0.8978, 0.1022, 0.8076, 0.03427, 0.2922, 0.0567, 0.3748, 0.04805, 0.3842, 0.3411, 0.8802, 0.425, 0.8516, 0.4512, 0.8969, 0.267, 0.9457, 0.06762, 0.4296, 0.07631, 0.4681, 0.05859, 0.4842, 0.05436, 0.4406])
me_sphere_001.materials.append(mat_material_001)
me_sphere_001.use_remesh_preserve_volume = False
me_sphere_001.use_remesh_preserve_attributes = False
me_sphere_001.use_mirror_vertex_groups = False
me_sphere_001.update()

# ---- objects
ob_sphere = bpy.data.objects.new('Sphere', me_sphere_001)

# ---- transforms, parenting, visibility, modifiers, constraints
ob_sphere.location = (0.0, 0.0, 0.0)
ob_sphere.lineart.crease_threshold = 0.0

# ---- collection membership
col_collection_1.objects.link(ob_sphere)

# ---- scene / render settings (as saved in the file)
scene.frame_start = 1; scene.frame_end = 250; scene.frame_set(1)
scene.render.engine = 'CYCLES'
scene.render.resolution_percentage = 50
scene.render.dither_intensity = 0.0
scene.cycles.use_denoising = False
scene.cycles.samples = 10
scene.cycles.sampling_pattern = 'TABULATED_SOBOL'
scene.cycles.light_sampling_threshold = 0.0
scene.cycles.use_adaptive_sampling = False
scene.cycles.use_light_tree = False
scene.cycles.blur_glossy = 0.0
scene.cycles.pixel_filter_type = 'GAUSSIAN'
scene.cycles.sample_clamp_indirect = 0.0
scene.cycles.bake_type = 'NORMAL'
scene.view_settings.view_transform = 'Standard'
bpy.context.view_layer.update()

# ---- added for rendering (the .blend has no active camera and no usable light): camera, sun
cam_auto = bpy.data.cameras.new('AutoCamera')
cam_auto.lens = 50.0
cam_auto.sensor_width = 36.0
cam_auto.clip_end = 1000.0
ob_auto_camera = bpy.data.objects.new('AutoCamera', cam_auto)
scene.collection.objects.link(ob_auto_camera)
ob_auto_camera.location = (4.26815, -5.4519, 3.74207)
ob_auto_camera.rotation_euler = (1.09748, -7.21219e-08, 0.694738)
scene.camera = ob_auto_camera
light_auto_sun = bpy.data.lights.new('AutoSun', 'SUN')
light_auto_sun.energy = 3.0
light_auto_sun.angle = 0.0523599
ob_auto_sun = bpy.data.objects.new('AutoSun', light_auto_sun)
scene.collection.objects.link(ob_auto_sun)
ob_auto_sun.rotation_euler = (0.872665, 0.174533, 0.523599)
bpy.context.view_layer.update()
